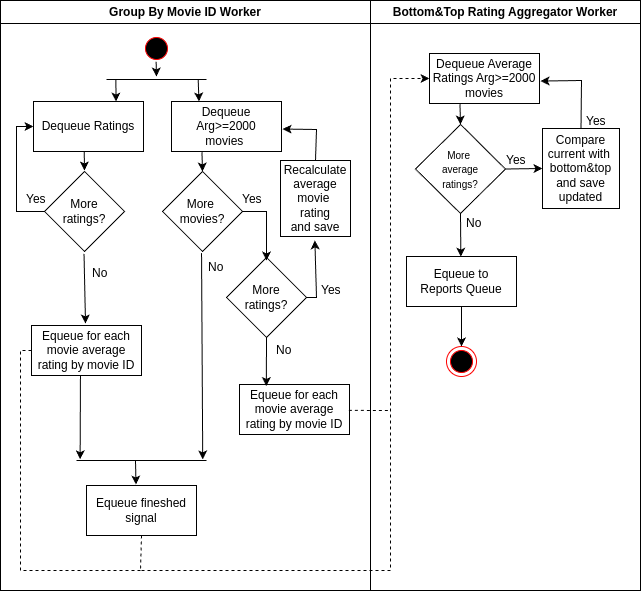

The diagram above was exported from draw.io. Its source (the exported page's mxGraphModel, read from the mxfile embedded in the PNG):
<mxGraphModel dx="2261" dy="835" grid="1" gridSize="10" guides="1" tooltips="1" connect="1" arrows="1" fold="1" page="1" pageScale="1" pageWidth="827" pageHeight="1169" math="0" shadow="0">
  <root>
    <mxCell id="0" />
    <mxCell id="1" parent="0" />
    <mxCell id="im_YJyTrQw4Tyn21Mxfv-1" value="Group By Movie ID Worker" style="swimlane;whiteSpace=wrap;html=1;" parent="1" vertex="1">
      <mxGeometry x="-720" y="60" width="370" height="590" as="geometry" />
    </mxCell>
    <mxCell id="im_YJyTrQw4Tyn21Mxfv-2" value="" style="ellipse;html=1;shape=startState;fillColor=#000000;strokeColor=#ff0000;" parent="im_YJyTrQw4Tyn21Mxfv-1" vertex="1">
      <mxGeometry x="141" y="33" width="30" height="30" as="geometry" />
    </mxCell>
    <mxCell id="im_YJyTrQw4Tyn21Mxfv-3" value="" style="line;strokeWidth=1;fillColor=none;align=left;verticalAlign=middle;spacingTop=-1;spacingLeft=3;spacingRight=3;rotatable=0;labelPosition=right;points=[];portConstraint=eastwest;strokeColor=inherit;" parent="im_YJyTrQw4Tyn21Mxfv-1" vertex="1">
      <mxGeometry x="106" y="75" width="100" height="8" as="geometry" />
    </mxCell>
    <mxCell id="im_YJyTrQw4Tyn21Mxfv-4" value="" style="endArrow=classic;html=1;rounded=0;exitX=0.487;exitY=0.94;exitDx=0;exitDy=0;exitPerimeter=0;entryX=0.5;entryY=0.125;entryDx=0;entryDy=0;entryPerimeter=0;" parent="im_YJyTrQw4Tyn21Mxfv-1" source="im_YJyTrQw4Tyn21Mxfv-2" target="im_YJyTrQw4Tyn21Mxfv-3" edge="1">
      <mxGeometry width="50" height="50" relative="1" as="geometry">
        <mxPoint x="186" y="180" as="sourcePoint" />
        <mxPoint x="236" y="130" as="targetPoint" />
      </mxGeometry>
    </mxCell>
    <mxCell id="im_YJyTrQw4Tyn21Mxfv-5" value="Dequeue Ratings" style="html=1;whiteSpace=wrap;" parent="im_YJyTrQw4Tyn21Mxfv-1" vertex="1">
      <mxGeometry x="33" y="101" width="110" height="50" as="geometry" />
    </mxCell>
    <mxCell id="im_YJyTrQw4Tyn21Mxfv-6" value="Dequeue Arg&amp;gt;=2000&lt;br&gt;&lt;span style=&quot;background-color: transparent; color: light-dark(rgb(0, 0, 0), rgb(255, 255, 255));&quot;&gt;movies&amp;nbsp;&lt;/span&gt;" style="html=1;whiteSpace=wrap;" parent="im_YJyTrQw4Tyn21Mxfv-1" vertex="1">
      <mxGeometry x="171" y="101" width="110" height="50" as="geometry" />
    </mxCell>
    <mxCell id="im_YJyTrQw4Tyn21Mxfv-7" value="" style="endArrow=classic;html=1;rounded=0;exitX=0.094;exitY=0.5;exitDx=0;exitDy=0;exitPerimeter=0;entryX=0.75;entryY=0;entryDx=0;entryDy=0;" parent="im_YJyTrQw4Tyn21Mxfv-1" source="im_YJyTrQw4Tyn21Mxfv-3" target="im_YJyTrQw4Tyn21Mxfv-5" edge="1">
      <mxGeometry width="50" height="50" relative="1" as="geometry">
        <mxPoint x="286" y="150" as="sourcePoint" />
        <mxPoint x="336" y="100" as="targetPoint" />
      </mxGeometry>
    </mxCell>
    <mxCell id="im_YJyTrQw4Tyn21Mxfv-8" value="" style="endArrow=classic;html=1;rounded=0;entryX=0.25;entryY=0;entryDx=0;entryDy=0;exitX=0.927;exitY=0.519;exitDx=0;exitDy=0;exitPerimeter=0;" parent="im_YJyTrQw4Tyn21Mxfv-1" target="im_YJyTrQw4Tyn21Mxfv-6" edge="1">
      <mxGeometry width="50" height="50" relative="1" as="geometry">
        <mxPoint x="197.70000000000005" y="79.15200000000004" as="sourcePoint" />
        <mxPoint x="204" y="100" as="targetPoint" />
      </mxGeometry>
    </mxCell>
    <mxCell id="im_YJyTrQw4Tyn21Mxfv-9" value="&lt;div&gt;&lt;span style=&quot;background-color: transparent; color: light-dark(rgb(0, 0, 0), rgb(255, 255, 255));&quot;&gt;More&amp;nbsp;&lt;/span&gt;&lt;/div&gt;&lt;div&gt;&lt;span style=&quot;background-color: transparent; color: light-dark(rgb(0, 0, 0), rgb(255, 255, 255));&quot;&gt;movies?&lt;/span&gt;&lt;/div&gt;" style="rhombus;whiteSpace=wrap;html=1;" parent="im_YJyTrQw4Tyn21Mxfv-1" vertex="1">
      <mxGeometry x="162" y="171" width="80" height="80" as="geometry" />
    </mxCell>
    <mxCell id="im_YJyTrQw4Tyn21Mxfv-10" value="More&lt;div&gt;ratings?&lt;/div&gt;" style="rhombus;whiteSpace=wrap;html=1;" parent="im_YJyTrQw4Tyn21Mxfv-1" vertex="1">
      <mxGeometry x="44" y="171" width="80" height="80" as="geometry" />
    </mxCell>
    <mxCell id="im_YJyTrQw4Tyn21Mxfv-11" value="" style="endArrow=classic;html=1;rounded=0;exitX=0.461;exitY=1.007;exitDx=0;exitDy=0;exitPerimeter=0;entryX=0.5;entryY=-0.012;entryDx=0;entryDy=0;entryPerimeter=0;" parent="im_YJyTrQw4Tyn21Mxfv-1" source="im_YJyTrQw4Tyn21Mxfv-5" target="im_YJyTrQw4Tyn21Mxfv-10" edge="1">
      <mxGeometry width="50" height="50" relative="1" as="geometry">
        <mxPoint x="101" y="240" as="sourcePoint" />
        <mxPoint x="84" y="175.3" as="targetPoint" />
      </mxGeometry>
    </mxCell>
    <mxCell id="im_YJyTrQw4Tyn21Mxfv-12" value="" style="endArrow=classic;html=1;rounded=0;exitX=0.277;exitY=1.012;exitDx=0;exitDy=0;exitPerimeter=0;entryX=0.5;entryY=0;entryDx=0;entryDy=0;" parent="im_YJyTrQw4Tyn21Mxfv-1" source="im_YJyTrQw4Tyn21Mxfv-6" target="im_YJyTrQw4Tyn21Mxfv-9" edge="1">
      <mxGeometry width="50" height="50" relative="1" as="geometry">
        <mxPoint x="222.6900000000001" y="152" as="sourcePoint" />
        <mxPoint x="223.32" y="171" as="targetPoint" />
      </mxGeometry>
    </mxCell>
    <mxCell id="im_YJyTrQw4Tyn21Mxfv-13" value="&lt;div&gt;Recalculate average&lt;/div&gt;&lt;div&gt;movie&amp;nbsp;&lt;/div&gt;&lt;div&gt;rating&lt;/div&gt;&lt;div&gt;and save&lt;/div&gt;" style="rounded=0;whiteSpace=wrap;html=1;" parent="im_YJyTrQw4Tyn21Mxfv-1" vertex="1">
      <mxGeometry x="280" y="160" width="70" height="76" as="geometry" />
    </mxCell>
    <mxCell id="im_YJyTrQw4Tyn21Mxfv-14" value="" style="endArrow=classic;html=1;rounded=0;exitX=1;exitY=0.5;exitDx=0;exitDy=0;entryX=0.491;entryY=1.051;entryDx=0;entryDy=0;entryPerimeter=0;" parent="im_YJyTrQw4Tyn21Mxfv-1" source="im_YJyTrQw4Tyn21Mxfv-16" target="im_YJyTrQw4Tyn21Mxfv-13" edge="1">
      <mxGeometry width="50" height="50" relative="1" as="geometry">
        <mxPoint x="166" y="250" as="sourcePoint" />
        <mxPoint x="216" y="200" as="targetPoint" />
        <Array as="points">
          <mxPoint x="316" y="297" />
        </Array>
      </mxGeometry>
    </mxCell>
    <mxCell id="im_YJyTrQw4Tyn21Mxfv-15" value="" style="endArrow=classic;html=1;rounded=0;exitX=0.5;exitY=0;exitDx=0;exitDy=0;entryX=1.01;entryY=0.551;entryDx=0;entryDy=0;entryPerimeter=0;" parent="im_YJyTrQw4Tyn21Mxfv-1" source="im_YJyTrQw4Tyn21Mxfv-13" target="im_YJyTrQw4Tyn21Mxfv-6" edge="1">
      <mxGeometry width="50" height="50" relative="1" as="geometry">
        <mxPoint x="166" y="250" as="sourcePoint" />
        <mxPoint x="216" y="200" as="targetPoint" />
        <Array as="points">
          <mxPoint x="316" y="129" />
        </Array>
      </mxGeometry>
    </mxCell>
    <mxCell id="im_YJyTrQw4Tyn21Mxfv-16" value="More&lt;div&gt;ratings?&lt;/div&gt;" style="rhombus;whiteSpace=wrap;html=1;" parent="im_YJyTrQw4Tyn21Mxfv-1" vertex="1">
      <mxGeometry x="226" y="257" width="80" height="80" as="geometry" />
    </mxCell>
    <mxCell id="im_YJyTrQw4Tyn21Mxfv-17" value="Equeue for each movie average rating&amp;nbsp;&lt;span style=&quot;background-color: transparent; color: light-dark(rgb(0, 0, 0), rgb(255, 255, 255));&quot;&gt;by movie ID&lt;/span&gt;" style="html=1;whiteSpace=wrap;" parent="im_YJyTrQw4Tyn21Mxfv-1" vertex="1">
      <mxGeometry x="31" y="325" width="110" height="50" as="geometry" />
    </mxCell>
    <mxCell id="im_YJyTrQw4Tyn21Mxfv-18" value="" style="endArrow=classic;html=1;rounded=0;exitX=0.494;exitY=1.03;exitDx=0;exitDy=0;exitPerimeter=0;entryX=0.491;entryY=-0.04;entryDx=0;entryDy=0;entryPerimeter=0;" parent="im_YJyTrQw4Tyn21Mxfv-1" source="im_YJyTrQw4Tyn21Mxfv-10" target="im_YJyTrQw4Tyn21Mxfv-17" edge="1">
      <mxGeometry width="50" height="50" relative="1" as="geometry">
        <mxPoint x="216" y="320" as="sourcePoint" />
        <mxPoint x="266" y="270" as="targetPoint" />
      </mxGeometry>
    </mxCell>
    <mxCell id="im_YJyTrQw4Tyn21Mxfv-19" value="" style="endArrow=classic;html=1;rounded=0;exitX=0;exitY=0.5;exitDx=0;exitDy=0;entryX=0;entryY=0.5;entryDx=0;entryDy=0;" parent="im_YJyTrQw4Tyn21Mxfv-1" source="im_YJyTrQw4Tyn21Mxfv-10" target="im_YJyTrQw4Tyn21Mxfv-5" edge="1">
      <mxGeometry width="50" height="50" relative="1" as="geometry">
        <mxPoint x="156" y="230" as="sourcePoint" />
        <mxPoint x="206" y="180" as="targetPoint" />
        <Array as="points">
          <mxPoint x="16" y="211" />
          <mxPoint x="16" y="126" />
        </Array>
      </mxGeometry>
    </mxCell>
    <mxCell id="im_YJyTrQw4Tyn21Mxfv-20" value="" style="endArrow=classic;html=1;rounded=0;exitX=1;exitY=0.5;exitDx=0;exitDy=0;" parent="im_YJyTrQw4Tyn21Mxfv-1" source="im_YJyTrQw4Tyn21Mxfv-9" edge="1">
      <mxGeometry width="50" height="50" relative="1" as="geometry">
        <mxPoint x="166" y="290" as="sourcePoint" />
        <mxPoint x="266" y="260" as="targetPoint" />
        <Array as="points">
          <mxPoint x="266" y="211" />
        </Array>
      </mxGeometry>
    </mxCell>
    <mxCell id="im_YJyTrQw4Tyn21Mxfv-21" value="Equeue for each movie average rating&amp;nbsp;&lt;span style=&quot;color: light-dark(rgb(0, 0, 0), rgb(255, 255, 255)); background-color: transparent;&quot;&gt;by movie ID&lt;/span&gt;" style="html=1;whiteSpace=wrap;" parent="im_YJyTrQw4Tyn21Mxfv-1" vertex="1">
      <mxGeometry x="239" y="384" width="110" height="50" as="geometry" />
    </mxCell>
    <mxCell id="im_YJyTrQw4Tyn21Mxfv-22" value="" style="endArrow=classic;html=1;rounded=0;exitX=0.5;exitY=1;exitDx=0;exitDy=0;entryX=0.244;entryY=0.031;entryDx=0;entryDy=0;entryPerimeter=0;" parent="im_YJyTrQw4Tyn21Mxfv-1" target="im_YJyTrQw4Tyn21Mxfv-21" edge="1">
      <mxGeometry width="50" height="50" relative="1" as="geometry">
        <mxPoint x="266" y="337" as="sourcePoint" />
        <mxPoint x="253.5" y="387" as="targetPoint" />
      </mxGeometry>
    </mxCell>
    <mxCell id="im_YJyTrQw4Tyn21Mxfv-23" value="" style="endArrow=classic;html=1;rounded=0;exitX=0.445;exitY=0.999;exitDx=0;exitDy=0;exitPerimeter=0;entryX=0.028;entryY=0.343;entryDx=0;entryDy=0;entryPerimeter=0;" parent="im_YJyTrQw4Tyn21Mxfv-1" source="im_YJyTrQw4Tyn21Mxfv-17" target="im_YJyTrQw4Tyn21Mxfv-24" edge="1">
      <mxGeometry width="50" height="50" relative="1" as="geometry">
        <mxPoint x="79.24000000000001" y="437" as="sourcePoint" />
        <mxPoint x="76" y="450" as="targetPoint" />
      </mxGeometry>
    </mxCell>
    <mxCell id="im_YJyTrQw4Tyn21Mxfv-24" value="" style="line;strokeWidth=1;fillColor=none;align=left;verticalAlign=middle;spacingTop=-1;spacingLeft=3;spacingRight=3;rotatable=0;labelPosition=right;points=[];portConstraint=eastwest;strokeColor=inherit;" parent="im_YJyTrQw4Tyn21Mxfv-1" vertex="1">
      <mxGeometry x="76" y="456" width="130" height="8" as="geometry" />
    </mxCell>
    <mxCell id="im_YJyTrQw4Tyn21Mxfv-25" value="" style="endArrow=classic;html=1;rounded=0;exitX=0.488;exitY=1.021;exitDx=0;exitDy=0;exitPerimeter=0;entryX=0.971;entryY=0.363;entryDx=0;entryDy=0;entryPerimeter=0;" parent="im_YJyTrQw4Tyn21Mxfv-1" source="im_YJyTrQw4Tyn21Mxfv-9" target="im_YJyTrQw4Tyn21Mxfv-24" edge="1">
      <mxGeometry width="50" height="50" relative="1" as="geometry">
        <mxPoint x="186" y="370" as="sourcePoint" />
        <mxPoint x="202" y="460.4597701149425" as="targetPoint" />
      </mxGeometry>
    </mxCell>
    <mxCell id="im_YJyTrQw4Tyn21Mxfv-26" value="Equeue fineshed&lt;br&gt;&lt;div&gt;signal&lt;/div&gt;" style="html=1;whiteSpace=wrap;" parent="im_YJyTrQw4Tyn21Mxfv-1" vertex="1">
      <mxGeometry x="86" y="485" width="110" height="50" as="geometry" />
    </mxCell>
    <mxCell id="im_YJyTrQw4Tyn21Mxfv-27" value="" style="endArrow=classic;html=1;rounded=0;entryX=0.45;entryY=-0.02;entryDx=0;entryDy=0;entryPerimeter=0;" parent="im_YJyTrQw4Tyn21Mxfv-1" edge="1">
      <mxGeometry width="50" height="50" relative="1" as="geometry">
        <mxPoint x="135" y="460" as="sourcePoint" />
        <mxPoint x="135.5" y="484.0000000000001" as="targetPoint" />
      </mxGeometry>
    </mxCell>
    <mxCell id="im_YJyTrQw4Tyn21Mxfv-28" value="Yes" style="text;strokeColor=none;fillColor=none;align=left;verticalAlign=middle;spacingLeft=4;spacingRight=4;overflow=hidden;points=[[0,0.5],[1,0.5]];portConstraint=eastwest;rotatable=0;whiteSpace=wrap;html=1;" parent="im_YJyTrQw4Tyn21Mxfv-1" vertex="1">
      <mxGeometry x="236" y="189.5" width="34" height="17" as="geometry" />
    </mxCell>
    <mxCell id="im_YJyTrQw4Tyn21Mxfv-29" value="Yes" style="text;strokeColor=none;fillColor=none;align=left;verticalAlign=middle;spacingLeft=4;spacingRight=4;overflow=hidden;points=[[0,0.5],[1,0.5]];portConstraint=eastwest;rotatable=0;whiteSpace=wrap;html=1;" parent="im_YJyTrQw4Tyn21Mxfv-1" vertex="1">
      <mxGeometry x="315" y="280" width="34" height="17" as="geometry" />
    </mxCell>
    <mxCell id="im_YJyTrQw4Tyn21Mxfv-30" value="Yes" style="text;strokeColor=none;fillColor=none;align=left;verticalAlign=middle;spacingLeft=4;spacingRight=4;overflow=hidden;points=[[0,0.5],[1,0.5]];portConstraint=eastwest;rotatable=0;whiteSpace=wrap;html=1;" parent="im_YJyTrQw4Tyn21Mxfv-1" vertex="1">
      <mxGeometry x="20" y="189.5" width="34" height="17" as="geometry" />
    </mxCell>
    <mxCell id="im_YJyTrQw4Tyn21Mxfv-31" value="No" style="text;strokeColor=none;fillColor=none;align=left;verticalAlign=middle;spacingLeft=4;spacingRight=4;overflow=hidden;points=[[0,0.5],[1,0.5]];portConstraint=eastwest;rotatable=0;whiteSpace=wrap;html=1;" parent="im_YJyTrQw4Tyn21Mxfv-1" vertex="1">
      <mxGeometry x="270" y="340" width="34" height="17" as="geometry" />
    </mxCell>
    <mxCell id="im_YJyTrQw4Tyn21Mxfv-32" value="No" style="text;strokeColor=none;fillColor=none;align=left;verticalAlign=middle;spacingLeft=4;spacingRight=4;overflow=hidden;points=[[0,0.5],[1,0.5]];portConstraint=eastwest;rotatable=0;whiteSpace=wrap;html=1;" parent="im_YJyTrQw4Tyn21Mxfv-1" vertex="1">
      <mxGeometry x="202" y="257" width="34" height="17" as="geometry" />
    </mxCell>
    <mxCell id="im_YJyTrQw4Tyn21Mxfv-33" value="No" style="text;strokeColor=none;fillColor=none;align=left;verticalAlign=middle;spacingLeft=4;spacingRight=4;overflow=hidden;points=[[0,0.5],[1,0.5]];portConstraint=eastwest;rotatable=0;whiteSpace=wrap;html=1;" parent="im_YJyTrQw4Tyn21Mxfv-1" vertex="1">
      <mxGeometry x="86" y="263" width="34" height="17" as="geometry" />
    </mxCell>
    <mxCell id="im_YJyTrQw4Tyn21Mxfv-34" value="Bottom&amp;amp;Top Rating Aggregator Worker" style="swimlane;whiteSpace=wrap;html=1;startSize=23;" parent="1" vertex="1">
      <mxGeometry x="-350" y="60" width="270" height="590" as="geometry" />
    </mxCell>
    <mxCell id="im_YJyTrQw4Tyn21Mxfv-35" value="Dequeue Average Ratings Arg&amp;gt;=2000&lt;div&gt;movies&lt;/div&gt;" style="html=1;whiteSpace=wrap;" parent="im_YJyTrQw4Tyn21Mxfv-34" vertex="1">
      <mxGeometry x="59" y="53" width="110" height="50" as="geometry" />
    </mxCell>
    <mxCell id="im_YJyTrQw4Tyn21Mxfv-36" value="&lt;font style=&quot;font-size: 10px;&quot;&gt;More&amp;nbsp;&lt;/font&gt;&lt;div&gt;&lt;font style=&quot;font-size: 10px;&quot;&gt;average&lt;br&gt;&lt;/font&gt;&lt;/div&gt;&lt;div&gt;&lt;font style=&quot;font-size: 10px;&quot;&gt;ratings?&lt;/font&gt;&lt;/div&gt;" style="rhombus;whiteSpace=wrap;html=1;" parent="im_YJyTrQw4Tyn21Mxfv-34" vertex="1">
      <mxGeometry x="45" y="124" width="90" height="89" as="geometry" />
    </mxCell>
    <mxCell id="im_YJyTrQw4Tyn21Mxfv-37" value="" style="endArrow=classic;html=1;rounded=0;exitX=0.277;exitY=1.012;exitDx=0;exitDy=0;exitPerimeter=0;entryX=0.5;entryY=0;entryDx=0;entryDy=0;" parent="im_YJyTrQw4Tyn21Mxfv-34" source="im_YJyTrQw4Tyn21Mxfv-35" target="im_YJyTrQw4Tyn21Mxfv-36" edge="1">
      <mxGeometry width="50" height="50" relative="1" as="geometry">
        <mxPoint x="110.69000000000011" y="102" as="sourcePoint" />
        <mxPoint x="111.32" y="121" as="targetPoint" />
      </mxGeometry>
    </mxCell>
    <mxCell id="im_YJyTrQw4Tyn21Mxfv-38" value="Compare current with&amp;nbsp; bottom&amp;amp;top&lt;div&gt;and save updated&lt;/div&gt;" style="rounded=0;whiteSpace=wrap;html=1;" parent="im_YJyTrQw4Tyn21Mxfv-34" vertex="1">
      <mxGeometry x="172" y="128" width="77" height="80" as="geometry" />
    </mxCell>
    <mxCell id="im_YJyTrQw4Tyn21Mxfv-39" value="" style="endArrow=classic;html=1;rounded=0;exitX=0.5;exitY=0;exitDx=0;exitDy=0;entryX=1.01;entryY=0.551;entryDx=0;entryDy=0;entryPerimeter=0;" parent="im_YJyTrQw4Tyn21Mxfv-34" source="im_YJyTrQw4Tyn21Mxfv-38" target="im_YJyTrQw4Tyn21Mxfv-35" edge="1">
      <mxGeometry width="50" height="50" relative="1" as="geometry">
        <mxPoint x="54" y="200" as="sourcePoint" />
        <mxPoint x="104" y="150" as="targetPoint" />
        <Array as="points">
          <mxPoint x="211" y="80" />
        </Array>
      </mxGeometry>
    </mxCell>
    <mxCell id="im_YJyTrQw4Tyn21Mxfv-41" value="" style="endArrow=classic;html=1;rounded=0;exitX=1;exitY=0.5;exitDx=0;exitDy=0;entryX=0;entryY=0.5;entryDx=0;entryDy=0;" parent="im_YJyTrQw4Tyn21Mxfv-34" source="im_YJyTrQw4Tyn21Mxfv-36" target="im_YJyTrQw4Tyn21Mxfv-38" edge="1">
      <mxGeometry width="50" height="50" relative="1" as="geometry">
        <mxPoint x="-100" y="280" as="sourcePoint" />
        <mxPoint x="-50" y="230" as="targetPoint" />
      </mxGeometry>
    </mxCell>
    <mxCell id="im_YJyTrQw4Tyn21Mxfv-43" value="Equeue to&lt;div&gt;Reports Queue&lt;/div&gt;" style="html=1;whiteSpace=wrap;" parent="im_YJyTrQw4Tyn21Mxfv-34" vertex="1">
      <mxGeometry x="36" y="256" width="110" height="50" as="geometry" />
    </mxCell>
    <mxCell id="im_YJyTrQw4Tyn21Mxfv-44" value="" style="endArrow=classic;html=1;rounded=0;exitX=0.5;exitY=1;exitDx=0;exitDy=0;entryX=0.494;entryY=0.004;entryDx=0;entryDy=0;entryPerimeter=0;" parent="im_YJyTrQw4Tyn21Mxfv-34" target="im_YJyTrQw4Tyn21Mxfv-43" edge="1">
      <mxGeometry width="50" height="50" relative="1" as="geometry">
        <mxPoint x="90" y="213" as="sourcePoint" />
        <mxPoint x="161" y="156" as="targetPoint" />
      </mxGeometry>
    </mxCell>
    <mxCell id="im_YJyTrQw4Tyn21Mxfv-45" value="" style="ellipse;html=1;shape=endState;fillColor=#000000;strokeColor=#ff0000;" parent="im_YJyTrQw4Tyn21Mxfv-34" vertex="1">
      <mxGeometry x="76" y="346" width="30" height="30" as="geometry" />
    </mxCell>
    <mxCell id="im_YJyTrQw4Tyn21Mxfv-46" value="" style="endArrow=classic;html=1;rounded=0;exitX=0.5;exitY=1;exitDx=0;exitDy=0;entryX=0.5;entryY=0;entryDx=0;entryDy=0;" parent="im_YJyTrQw4Tyn21Mxfv-34" source="im_YJyTrQw4Tyn21Mxfv-43" target="im_YJyTrQw4Tyn21Mxfv-45" edge="1">
      <mxGeometry width="50" height="50" relative="1" as="geometry">
        <mxPoint x="81" y="196" as="sourcePoint" />
        <mxPoint x="131" y="146" as="targetPoint" />
      </mxGeometry>
    </mxCell>
    <mxCell id="im_YJyTrQw4Tyn21Mxfv-47" value="Yes" style="text;strokeColor=none;fillColor=none;align=left;verticalAlign=middle;spacingLeft=4;spacingRight=4;overflow=hidden;points=[[0,0.5],[1,0.5]];portConstraint=eastwest;rotatable=0;whiteSpace=wrap;html=1;" parent="im_YJyTrQw4Tyn21Mxfv-34" vertex="1">
      <mxGeometry x="130" y="150" width="34" height="17" as="geometry" />
    </mxCell>
    <mxCell id="im_YJyTrQw4Tyn21Mxfv-48" value="Yes" style="text;strokeColor=none;fillColor=none;align=left;verticalAlign=middle;spacingLeft=4;spacingRight=4;overflow=hidden;points=[[0,0.5],[1,0.5]];portConstraint=eastwest;rotatable=0;whiteSpace=wrap;html=1;" parent="im_YJyTrQw4Tyn21Mxfv-34" vertex="1">
      <mxGeometry x="210" y="111" width="34" height="17" as="geometry" />
    </mxCell>
    <mxCell id="im_YJyTrQw4Tyn21Mxfv-49" value="No" style="text;strokeColor=none;fillColor=none;align=left;verticalAlign=middle;spacingLeft=4;spacingRight=4;overflow=hidden;points=[[0,0.5],[1,0.5]];portConstraint=eastwest;rotatable=0;whiteSpace=wrap;html=1;" parent="im_YJyTrQw4Tyn21Mxfv-34" vertex="1">
      <mxGeometry x="90" y="213" width="34" height="17" as="geometry" />
    </mxCell>
    <mxCell id="im_YJyTrQw4Tyn21Mxfv-50" value="" style="endArrow=classic;html=1;rounded=0;exitX=0.5;exitY=1;exitDx=0;exitDy=0;entryX=0;entryY=0.5;entryDx=0;entryDy=0;dashed=1;" parent="1" source="im_YJyTrQw4Tyn21Mxfv-26" target="im_YJyTrQw4Tyn21Mxfv-35" edge="1">
      <mxGeometry width="50" height="50" relative="1" as="geometry">
        <mxPoint x="-280" y="600" as="sourcePoint" />
        <mxPoint x="-230" y="550" as="targetPoint" />
        <Array as="points">
          <mxPoint x="-580" y="630" />
          <mxPoint x="-330" y="630" />
          <mxPoint x="-330" y="138" />
        </Array>
      </mxGeometry>
    </mxCell>
    <mxCell id="im_YJyTrQw4Tyn21Mxfv-51" value="" style="endArrow=none;html=1;rounded=0;exitX=0;exitY=0.5;exitDx=0;exitDy=0;startFill=0;dashed=1;" parent="1" source="im_YJyTrQw4Tyn21Mxfv-17" edge="1">
      <mxGeometry width="50" height="50" relative="1" as="geometry">
        <mxPoint x="-280" y="550" as="sourcePoint" />
        <mxPoint x="-580" y="630" as="targetPoint" />
        <Array as="points">
          <mxPoint x="-700" y="410" />
          <mxPoint x="-700" y="630" />
        </Array>
      </mxGeometry>
    </mxCell>
    <mxCell id="im_YJyTrQw4Tyn21Mxfv-52" value="" style="endArrow=none;dashed=1;html=1;rounded=0;exitX=0.994;exitY=0.518;exitDx=0;exitDy=0;exitPerimeter=0;" parent="1" source="im_YJyTrQw4Tyn21Mxfv-21" edge="1">
      <mxGeometry width="50" height="50" relative="1" as="geometry">
        <mxPoint x="-370" y="470" as="sourcePoint" />
        <mxPoint x="-330" y="470" as="targetPoint" />
      </mxGeometry>
    </mxCell>
  </root>
</mxGraphModel>